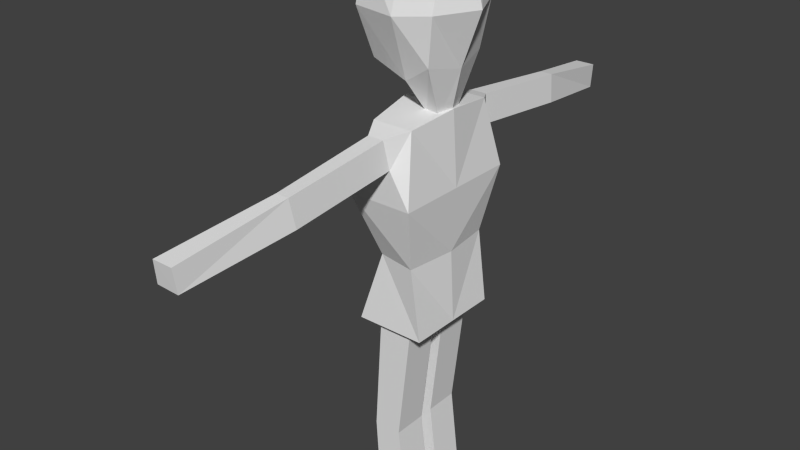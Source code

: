 # Source: person.blend  (saved by Blender 2.76.0; exported with 4.5.12 LTS)
import bpy
from mathutils import Matrix  # noqa: F401  (used for matrix-valued properties, if any)

bpy.ops.wm.read_factory_settings(use_empty=True)
scene = bpy.context.scene
scene.name = 'Scene'

# ---- collections
col_collection_1 = bpy.data.collections.new('Collection 1'); scene.collection.children.link(col_collection_1)

# ---- materials (node trees are filled in below, after node groups)
mat_material = bpy.data.materials.new('Material')
mat_material.alpha_threshold = 0.0
mat_material.use_transparent_shadow = False
mat_material.roughness = 0.5
mat_material.line_color = (0.0, 0.0, 0.0, 1.0)

# ---- material node trees

# ---- world
world_world = bpy.data.worlds.new('World'); scene.world = world_world
world_world.color = (0.05088, 0.05088, 0.05088)
world_world.use_sun_shadow = False
world_world.sun_shadow_jitter_overblur = 0.0
world_world.cycles.sampling_method = 'MANUAL'
world_world.cycles.sample_map_resolution = 256

# ---- meshes
me_cube = bpy.data.meshes.new('Cube')
me_cube.from_pydata([(0.3485, -0.5042, 3.417), (-0.616, -0.3576, 3.324), (0.4189, -0.37, 4.782), (-0.616, -0.5042, 4.713), (-0.05433, -0.424, 3.158), (0.4533, -0.5765, 4.08), (-0.7044, -0.5765, 4.011), (-0.05433, -0.464, 4.817), (-0.05433, -0.6998, 4.011), (0.2607, -0.1795, 2.696), (0.05929, -0.1555, 2.708), (-0.5761, 0.7179, -0.2187), (-0.3018, 0.7308, 2.698), (0.4239, 0.7179, -0.2187), (0.286, 0.7308, 2.698), (-0.5156, 0.9511, 1.736), (0.4239, 0.9511, 1.736), (-0.2731, 0.6263, 0.8119), (0.2829, 0.7241, 0.8119), (-0.1369, 1.027, 2.624), (0.09828, 1.027, 2.624), (-0.2224, 0.9779, 2.232), (0.1534, 0.9779, 2.232), (-0.3915, 4.103, 2.167), (-0.09852, 4.103, 2.167), (-0.4192, 4.055, 1.836), (-0.09251, 4.055, 1.824), (-0.09944, 2.558, 2.068), (0.1534, 2.558, 2.068), (-0.08809, 2.607, 2.46), (0.09828, 2.607, 2.46), (-0.3165, 0.1063, -3.591), (-0.3165, 0.1063, -0.199), (-0.3165, 0.6063, -3.591), (-0.3165, 0.6063, -0.199), (0.1835, 0.1063, -3.591), (0.1835, 0.1063, -0.199), (0.1835, 0.6063, -3.591), (0.1835, 0.6063, -0.199), (-0.4227, 0.1063, -1.946), (-0.4227, 0.6063, -1.946), (-0.01611, 0.6063, -1.946), (-0.01611, 0.1063, -1.946), (0.3485, 0.5042, 3.417), (-0.616, 0.3576, 3.324), (0.4189, 0.37, 4.782), (-0.616, 0.5042, 4.713), (0.4517, 0.0, 3.314), (-0.05433, 0.424, 3.158), (0.4533, 0.5765, 4.08), (-0.7192, 0.0, 3.158), (-0.7044, 0.5765, 4.011), (0.5222, 0.0, 4.886), (-0.05433, 0.464, 4.817), (-0.7192, 0.0, 4.817), (-0.8954, 0.0, 4.011), (-0.05433, 0.6998, 4.011), (0.7326, 0.0, 4.08), (-0.05433, 0.0, 4.993), (-0.05433, 0.0, 2.982), (0.3123, 0.0, 2.684), (0.2607, 0.1795, 2.696), (0.05929, 0.1555, 2.708), (0.05929, 0.0, 2.671), (-0.5761, 0.0, -0.2187), (-0.4178, 0.0, 2.781), (-0.5761, -0.7179, -0.2187), (-0.3018, -0.7308, 2.698), (0.4239, 0.0, -0.2187), (0.3547, 0.0, 2.781), (0.4239, -0.7179, -0.2187), (0.286, -0.7308, 2.698), (-0.5761, 0.0, 1.736), (-0.5156, -0.9511, 1.736), (0.4239, -0.9511, 1.736), (0.4239, 0.0, 1.736), (0.3547, 0.0, 2.781), (-0.2731, -0.6263, 0.8119), (0.2829, -0.7241, 0.8119), (0.3673, 0.0, 0.8119), (-0.4151, 0.0, 0.8119), (-0.1369, -1.027, 2.624), (0.09828, -1.027, 2.624), (-0.2224, -0.9779, 2.232), (0.1534, -0.9779, 2.232), (-0.3915, -4.103, 2.167), (-0.09852, -4.103, 2.167), (-0.4192, -4.055, 1.836), (-0.09251, -4.055, 1.824), (-0.09944, -2.558, 2.068), (0.1534, -2.558, 2.068), (-0.08809, -2.607, 2.46), (0.09828, -2.607, 2.46), (-0.3165, -0.1063, -3.591), (-0.3165, -0.1063, -0.199), (-0.3165, -0.6063, -3.591), (-0.3165, -0.6063, -0.199), (0.1835, -0.1063, -3.591), (0.1835, -0.1063, -0.199), (0.1835, -0.6063, -3.591), (0.1835, -0.6063, -0.199), (-0.4227, -0.1063, -1.946), (-0.4227, -0.6063, -1.946), (-0.01611, -0.6063, -1.946), (-0.01611, -0.1063, -1.946)], [], [(59, 4, 1, 50), (58, 54, 3, 7), (57, 52, 2, 5), (8, 7, 3, 6), (1, 6, 55, 50), (6, 3, 54, 55), (4, 8, 6, 1), (0, 5, 8, 4), (5, 2, 7, 8), (47, 57, 5, 0), (52, 58, 7, 2), (0, 4, 10, 9), (60, 9, 10, 63), (47, 0, 9, 60), (4, 59, 63, 10), (80, 17, 11, 64), (17, 18, 13, 11), (18, 79, 68, 13), (64, 11, 13, 68), (76, 14, 12, 65), (14, 76, 75, 16), (12, 14, 20, 19), (65, 12, 15, 72), (16, 75, 79, 18), (15, 16, 18, 17), (72, 15, 17, 80), (28, 27, 25, 26), (15, 12, 19, 21), (16, 15, 21, 22), (14, 16, 22, 20), (23, 24, 26, 25), (27, 29, 23, 25), (30, 28, 26, 24), (29, 30, 24, 23), (19, 20, 30, 29), (20, 22, 28, 30), (21, 19, 29, 27), (22, 21, 27, 28), (39, 40, 33, 31), (40, 41, 37, 33), (41, 42, 35, 37), (42, 39, 31, 35), (31, 33, 37, 35), (36, 38, 34, 32), (36, 32, 39, 42), (38, 36, 42, 41), (34, 38, 41, 40), (32, 34, 40, 39), (59, 50, 44, 48), (58, 53, 46, 54), (57, 49, 45, 52), (56, 51, 46, 53), (44, 50, 55, 51), (51, 55, 54, 46), (48, 44, 51, 56), (43, 48, 56, 49), (49, 56, 53, 45), (47, 43, 49, 57), (52, 45, 53, 58), (43, 61, 62, 48), (60, 63, 62, 61), (47, 60, 61, 43), (48, 62, 63, 59), (80, 64, 66, 77), (77, 66, 70, 78), (78, 70, 68, 79), (79, 68, 64, 80), (64, 68, 70, 66), (76, 65, 67, 71), (69, 75, 72, 65), (71, 74, 75, 76), (67, 81, 82, 71), (65, 72, 73, 67), (75, 79, 80, 72), (74, 78, 79, 75), (73, 77, 78, 74), (72, 80, 77, 73), (90, 88, 87, 89), (73, 83, 81, 67), (74, 84, 83, 73), (71, 82, 84, 74), (85, 87, 88, 86), (89, 87, 85, 91), (92, 86, 88, 90), (91, 85, 86, 92), (81, 91, 92, 82), (82, 92, 90, 84), (83, 89, 91, 81), (84, 90, 89, 83), (101, 93, 95, 102), (102, 95, 99, 103), (103, 99, 97, 104), (104, 97, 93, 101), (93, 97, 99, 95), (98, 94, 96, 100), (98, 104, 101, 94), (100, 103, 104, 98), (96, 102, 103, 100), (94, 101, 102, 96)])
me_cube.materials.append(mat_material)
me_cube.use_remesh_preserve_volume = False
me_cube.use_remesh_preserve_attributes = False
me_cube.use_mirror_vertex_groups = False
me_cube.update()
arm_bowman = bpy.data.armatures.new('Bowman')  # bones are not reproduced

# ---- objects
ob_armature = bpy.data.objects.new('Armature', arm_bowman)
ob_person = bpy.data.objects.new('Person', me_cube)

# ---- transforms, parenting, visibility, modifiers, constraints
ob_armature.location = (0.124, -0.01125, 1.88)
ob_armature.rotation_euler = (-0.0, 3.142, -0.0)
ob_armature.scale = (0.3, 0.3, 0.3)
ob_armature.show_in_front = True
ob_armature.lineart.crease_threshold = 0.0
ob_person.parent = ob_armature
ob_person.matrix_parent_inverse = Matrix(((-1.0, 0.0, -1.527e-07, 0.124), (0.0, 1.0, 0.0, 0.01125), (1.51e-07, 0.0, -1.0, 2.659), (0.0, 0.0, 0.0, 1.0)))
ob_person.location = (0.0, 0.0, 0.0)
ob_person.lock_rotations_4d = False
ob_person.empty_display_type = 'ARROWS'
ob_person.lineart.crease_threshold = 0.0
_vg = ob_person.vertex_groups.new(name='Spine')
for _i, _w in zip([11, 12, 13, 14, 15, 16, 17, 18, 21, 22, 64, 65, 66, 67, 68, 69, 70, 71, 72, 73, 74, 75, 76, 77, 78, 79, 80, 83, 84], [0.925, 0.06244, 0.9352, 0.05238, 0.421, 0.4718, 0.8356, 0.832, 0.06899, 0.04902, 0.9603, 0.351, 0.9671, 0.09747, 0.9962, 0.5719, 0.981, 0.07284, 0.8994, 0.6807, 0.7369, 0.9685, 0.2744, 0.9658, 0.9667, 0.9965, 0.9779, 0.1365, 0.1018]): _vg.add([_i], _w, 'REPLACE')
_vg = ob_person.vertex_groups.new(name='R_UpperLeg')
for _i, _w in zip([32, 34, 36, 38, 39, 40, 41, 42], [0.9901, 0.9878, 0.9964, 0.9869, 0.5246, 0.4772, 0.1162, 0.8602]): _vg.add([_i], _w, 'REPLACE')
_vg = ob_person.vertex_groups.new(name='R_LowerLeg')
for _i, _w in zip([31, 33, 35, 37, 39, 40, 41, 42], [0.9838, 0.9897, 0.9845, 0.997, 0.4754, 0.5228, 0.8838, 0.1398]): _vg.add([_i], _w, 'REPLACE')
_vg = ob_person.vertex_groups.new(name='L_UpperLeg')
for _i, _w in zip([94, 96, 98, 100, 101, 102, 103, 104], [0.9913, 0.9863, 0.9971, 0.9855, 0.5224, 0.475, 0.1392, 0.8832]): _vg.add([_i], _w, 'REPLACE')
_vg = ob_person.vertex_groups.new(name='L_LowerLeg')
for _i, _w in zip([93, 95, 97, 99, 101, 102, 103, 104], [0.9853, 0.9883, 0.9861, 0.9962, 0.4776, 0.525, 0.8608, 0.1168]): _vg.add([_i], _w, 'REPLACE')
_vg = ob_person.vertex_groups.new(name='Head')
_vg.add([0, 1, 2, 3, 4, 5, 6, 7, 8, 9, 10, 43, 44, 45, 46, 47, 48, 49, 50, 51, 52, 53, 54, 55, 56, 57, 58, 59, 60, 61, 62, 63], 1.0, 'REPLACE')
_vg = ob_person.vertex_groups.new(name='R_UpperArm')
for _i, _w in zip([11, 12, 13, 14, 15, 16, 17, 18, 19, 20, 21, 22, 27, 28, 29, 30, 64, 65, 67, 69, 71, 72, 76], [0.0695, 0.8988, 0.06203, 0.9078, 0.5736, 0.5224, 0.1589, 0.1643, 0.9986, 0.9928, 0.9292, 0.9475, 0.9901, 0.9947, 0.9911, 0.9949, 0.01528, 0.3332, 0.05306, 0.2204, 0.05234, 0.06041, 0.3722]): _vg.add([_i], _w, 'REPLACE')
_vg = ob_person.vertex_groups.new(name='R_LowerArm')
for _i, _w in zip([23, 24, 25, 26], [0.9873, 0.984, 0.9896, 0.9803]): _vg.add([_i], _w, 'REPLACE')
_vg = ob_person.vertex_groups.new(name='L_UpperArm')
for _i, _w in zip([12, 14, 65, 67, 69, 71, 72, 73, 74, 76, 77, 78, 81, 82, 83, 84, 89, 90, 91, 92], [0.02745, 0.02941, 0.3154, 0.8485, 0.2075, 0.873, 0.02939, 0.3042, 0.2547, 0.3528, 0.005948, 0.01048, 0.9957, 0.99, 0.8459, 0.8812, 0.1239, 0.4928, 0.8999, 0.9301]): _vg.add([_i], _w, 'REPLACE')
_vg = ob_person.vertex_groups.new(name='L_LowerArm')
for _i, _w in zip([85, 86, 87, 88, 89, 90, 91, 92], [0.9915, 0.9855, 1.001, 0.9927, 0.8753, 0.5069, 0.1, 0.06984]): _vg.add([_i], _w, 'REPLACE')
_m = ob_person.modifiers.new('Armature', 'ARMATURE')
_m.object = ob_armature

# ---- collection membership
col_collection_1.objects.link(ob_armature)
col_collection_1.objects.link(ob_person)

# ---- scene / render settings (as saved in the file)
scene.frame_start = 1; scene.frame_end = 58; scene.frame_set(1)
scene.render.engine = 'BLENDER_EEVEE_NEXT'
scene.render.resolution_percentage = 50
scene.render.dither_intensity = 0.0
scene.cycles.use_denoising = False
scene.cycles.samples = 10
scene.cycles.sampling_pattern = 'TABULATED_SOBOL'
scene.cycles.light_sampling_threshold = 0.0
scene.cycles.use_adaptive_sampling = False
scene.cycles.use_light_tree = False
scene.cycles.blur_glossy = 0.0
scene.cycles.pixel_filter_type = 'GAUSSIAN'
scene.cycles.sample_clamp_indirect = 0.0
scene.view_settings.view_transform = 'Standard'
bpy.context.view_layer.update()

# ---- added for rendering (the .blend has no active camera and no usable light): camera, sun
cam_auto = bpy.data.cameras.new('AutoCamera')
cam_auto.lens = 50.0
cam_auto.sensor_width = 36.0
cam_auto.clip_end = 1000.0
ob_auto_camera = bpy.data.objects.new('AutoCamera', cam_auto)
scene.collection.objects.link(ob_auto_camera)
ob_auto_camera.location = (2.47804, -3.05694, 3.38817)
ob_auto_camera.rotation_euler = (1.09748, -7.21219e-08, 0.694738)
scene.camera = ob_auto_camera
light_auto_sun = bpy.data.lights.new('AutoSun', 'SUN')
light_auto_sun.energy = 3.0
light_auto_sun.angle = 0.0523599
ob_auto_sun = bpy.data.objects.new('AutoSun', light_auto_sun)
scene.collection.objects.link(ob_auto_sun)
ob_auto_sun.rotation_euler = (0.872665, 0.174533, 0.523599)
bpy.context.view_layer.update()
